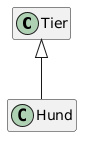

The diagram above was rendered by PlantUML. Its source (embedded in the PNG):
@startuml

hide empty attributes
hide empty methods

class Tier
class Hund
Tier <|-- Hund
@enduml